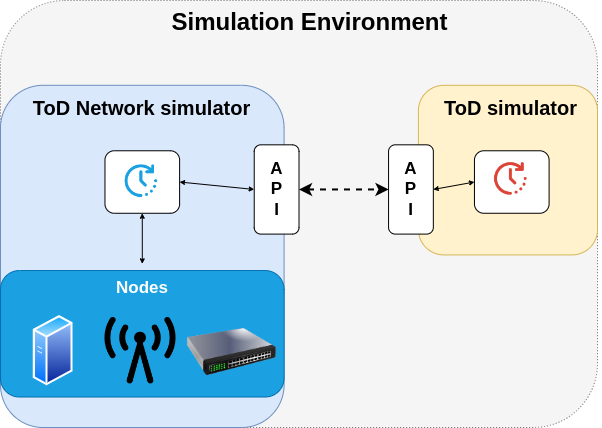

The diagram above was exported from draw.io. Its source (the exported page's mxGraphModel, read from the mxfile embedded in the PNG):
<mxGraphModel dx="1038" dy="535" grid="1" gridSize="10" guides="1" tooltips="1" connect="1" arrows="1" fold="1" page="1" pageScale="1" pageWidth="1100" pageHeight="850" math="0" shadow="0">
  <root>
    <mxCell id="0" />
    <mxCell id="1" parent="0" />
    <mxCell id="v2gB6BtlRVJUTnvFAcgv-33" value="" style="group" vertex="1" connectable="0" parent="1">
      <mxGeometry x="70" y="53" width="600" height="427" as="geometry" />
    </mxCell>
    <mxCell id="v2gB6BtlRVJUTnvFAcgv-1" value="" style="rounded=1;whiteSpace=wrap;html=1;fontSize=16;fillColor=#f5f5f5;dashed=1;dashPattern=1 2;strokeColor=#666666;fontColor=#333333;" vertex="1" parent="v2gB6BtlRVJUTnvFAcgv-33">
      <mxGeometry width="597.0149253731344" height="427" as="geometry" />
    </mxCell>
    <mxCell id="v2gB6BtlRVJUTnvFAcgv-2" value="&lt;b&gt;&lt;font style=&quot;font-size: 24px;&quot;&gt;Simulation Environment&lt;/font&gt;&lt;/b&gt;" style="text;html=1;strokeColor=none;fillColor=none;align=center;verticalAlign=middle;whiteSpace=wrap;rounded=0;dashed=1;fontSize=16;" vertex="1" parent="v2gB6BtlRVJUTnvFAcgv-33">
      <mxGeometry x="119.40298507462687" width="380.7462686567165" height="44.634146341463406" as="geometry" />
    </mxCell>
    <mxCell id="v2gB6BtlRVJUTnvFAcgv-3" value="" style="rounded=1;whiteSpace=wrap;html=1;fontSize=20;fillColor=#dae8fc;strokeColor=#6c8ebf;" vertex="1" parent="v2gB6BtlRVJUTnvFAcgv-33">
      <mxGeometry y="84.80487804878048" width="283.58208955223887" height="342.19512195121945" as="geometry" />
    </mxCell>
    <mxCell id="v2gB6BtlRVJUTnvFAcgv-4" value="&lt;b style=&quot;&quot;&gt;&lt;font style=&quot;font-size: 20px;&quot;&gt;ToD Network simulator&lt;/font&gt;&lt;/b&gt;" style="text;html=1;strokeColor=none;fillColor=none;align=center;verticalAlign=middle;whiteSpace=wrap;rounded=0;" vertex="1" parent="v2gB6BtlRVJUTnvFAcgv-33">
      <mxGeometry x="7.462686567164179" y="84.80487804878048" width="268.6567164179105" height="44.634146341463406" as="geometry" />
    </mxCell>
    <mxCell id="v2gB6BtlRVJUTnvFAcgv-5" value="" style="group" vertex="1" connectable="0" parent="v2gB6BtlRVJUTnvFAcgv-33">
      <mxGeometry y="263.3414634146341" width="283.58208955223887" height="136.87804878048777" as="geometry" />
    </mxCell>
    <mxCell id="v2gB6BtlRVJUTnvFAcgv-6" value="" style="rounded=1;whiteSpace=wrap;html=1;fontSize=20;fillColor=#1ba1e2;fontColor=#ffffff;strokeColor=#006EAF;" vertex="1" parent="v2gB6BtlRVJUTnvFAcgv-5">
      <mxGeometry y="6.69512195121951" width="283.58208955223887" height="126.46341463414632" as="geometry" />
    </mxCell>
    <mxCell id="v2gB6BtlRVJUTnvFAcgv-7" value="" style="group" vertex="1" connectable="0" parent="v2gB6BtlRVJUTnvFAcgv-5">
      <mxGeometry x="32.835820895522396" width="243.28358208955225" height="136.87804878048777" as="geometry" />
    </mxCell>
    <mxCell id="v2gB6BtlRVJUTnvFAcgv-8" value="" style="aspect=fixed;perimeter=ellipsePerimeter;html=1;align=center;shadow=0;dashed=0;spacingTop=3;image;image=img/lib/active_directory/generic_server.svg;fontSize=20;" vertex="1" parent="v2gB6BtlRVJUTnvFAcgv-7">
      <mxGeometry y="51.32926829268291" width="39.78319783197832" height="71.04142469996128" as="geometry" />
    </mxCell>
    <mxCell id="v2gB6BtlRVJUTnvFAcgv-9" value="" style="shape=image;html=1;verticalAlign=top;verticalLabelPosition=bottom;labelBackgroundColor=#ffffff;imageAspect=0;aspect=fixed;image=https://cdn4.iconfinder.com/data/icons/vecico-connectivity/288/radio-128.png;fontSize=20;" vertex="1" parent="v2gB6BtlRVJUTnvFAcgv-7">
      <mxGeometry x="71.64179104477613" y="51.32926829268291" width="71.04142469996128" height="71.04142469996128" as="geometry" />
    </mxCell>
    <mxCell id="v2gB6BtlRVJUTnvFAcgv-10" value="" style="image;html=1;image=img/lib/clip_art/networking/Switch_128x128.png;fontSize=20;" vertex="1" parent="v2gB6BtlRVJUTnvFAcgv-7">
      <mxGeometry x="153.7313432835821" y="40.17073170731706" width="89.55223880597016" height="96.7073170731707" as="geometry" />
    </mxCell>
    <mxCell id="v2gB6BtlRVJUTnvFAcgv-11" value="&lt;font size=&quot;1&quot; color=&quot;#ffffff&quot; style=&quot;&quot;&gt;&lt;b style=&quot;font-size: 17px;&quot;&gt;Nodes&lt;/b&gt;&lt;/font&gt;" style="text;html=1;strokeColor=none;fillColor=none;align=center;verticalAlign=middle;whiteSpace=wrap;rounded=0;fontSize=20;" vertex="1" parent="v2gB6BtlRVJUTnvFAcgv-7">
      <mxGeometry x="64.17910447761194" width="89.55223880597016" height="44.6341463414634" as="geometry" />
    </mxCell>
    <mxCell id="v2gB6BtlRVJUTnvFAcgv-12" value="" style="group" vertex="1" connectable="0" parent="v2gB6BtlRVJUTnvFAcgv-33">
      <mxGeometry x="104.47761194029852" y="150.26829268292684" width="74.6268656716418" height="62.48780487804878" as="geometry" />
    </mxCell>
    <mxCell id="v2gB6BtlRVJUTnvFAcgv-13" value="" style="group" vertex="1" connectable="0" parent="v2gB6BtlRVJUTnvFAcgv-12">
      <mxGeometry width="74.6268656716418" height="62.48780487804878" as="geometry" />
    </mxCell>
    <mxCell id="v2gB6BtlRVJUTnvFAcgv-14" value="" style="rounded=1;whiteSpace=wrap;html=1;fontSize=16;fillColor=default;" vertex="1" parent="v2gB6BtlRVJUTnvFAcgv-13">
      <mxGeometry width="74.6268656716418" height="62.48780487804878" as="geometry" />
    </mxCell>
    <mxCell id="v2gB6BtlRVJUTnvFAcgv-15" value="" style="shape=image;verticalLabelPosition=bottom;labelBackgroundColor=default;verticalAlign=top;aspect=fixed;imageAspect=0;image=data:image/png,(base64 omitted: 16560 chars);" vertex="1" parent="v2gB6BtlRVJUTnvFAcgv-13">
      <mxGeometry x="18.65671641791045" y="12.646341463414634" width="35.52071234998064" height="35.52071234998064" as="geometry" />
    </mxCell>
    <mxCell id="v2gB6BtlRVJUTnvFAcgv-16" value="" style="endArrow=classic;startArrow=classic;html=1;rounded=0;fontSize=16;fontColor=#FFFFFF;entryX=0.5;entryY=1;entryDx=0;entryDy=0;exitX=0.5;exitY=0;exitDx=0;exitDy=0;startSize=3;endSize=3;" edge="1" parent="v2gB6BtlRVJUTnvFAcgv-33" source="v2gB6BtlRVJUTnvFAcgv-11" target="v2gB6BtlRVJUTnvFAcgv-14">
      <mxGeometry width="50" height="50" relative="1" as="geometry">
        <mxPoint x="179.10447761194033" y="263.3414634146341" as="sourcePoint" />
        <mxPoint x="253.7313432835821" y="188.9512195121951" as="targetPoint" />
      </mxGeometry>
    </mxCell>
    <mxCell id="v2gB6BtlRVJUTnvFAcgv-17" value="" style="group" vertex="1" connectable="0" parent="v2gB6BtlRVJUTnvFAcgv-33">
      <mxGeometry x="253.7313432835821" y="129.43902439024387" width="44.77611940298508" height="104.14634146341461" as="geometry" />
    </mxCell>
    <mxCell id="v2gB6BtlRVJUTnvFAcgv-18" value="" style="rounded=1;whiteSpace=wrap;html=1;fontSize=16;fontColor=#000000;" vertex="1" parent="v2gB6BtlRVJUTnvFAcgv-17">
      <mxGeometry y="14.878048780487802" width="44.77611940298508" height="89.26829268292681" as="geometry" />
    </mxCell>
    <mxCell id="v2gB6BtlRVJUTnvFAcgv-19" value="&lt;font style=&quot;font-size: 17px;&quot;&gt;&lt;b style=&quot;&quot;&gt;A&lt;br&gt;P&lt;br&gt;I&lt;/b&gt;&lt;/font&gt;" style="text;html=1;strokeColor=none;fillColor=none;align=center;verticalAlign=middle;whiteSpace=wrap;rounded=0;fontSize=16;fontColor=#000000;" vertex="1" parent="v2gB6BtlRVJUTnvFAcgv-17">
      <mxGeometry y="14.878048780487802" width="44.77611940298508" height="89.26829268292681" as="geometry" />
    </mxCell>
    <mxCell id="v2gB6BtlRVJUTnvFAcgv-20" value="" style="group" vertex="1" connectable="0" parent="v2gB6BtlRVJUTnvFAcgv-33">
      <mxGeometry x="388.0597014925374" y="84.80487804878048" width="211.94029850746273" height="169.60975609756096" as="geometry" />
    </mxCell>
    <mxCell id="v2gB6BtlRVJUTnvFAcgv-21" value="" style="rounded=1;whiteSpace=wrap;html=1;fontSize=16;fillColor=#fff2cc;strokeColor=#d6b656;" vertex="1" parent="v2gB6BtlRVJUTnvFAcgv-20">
      <mxGeometry x="29.850746268656717" width="179.10447761194033" height="169.60975609756096" as="geometry" />
    </mxCell>
    <mxCell id="v2gB6BtlRVJUTnvFAcgv-22" value="" style="group" vertex="1" connectable="0" parent="v2gB6BtlRVJUTnvFAcgv-20">
      <mxGeometry x="85.89552238805965" y="65.46341463414633" width="74.6268656716418" height="62.48780487804878" as="geometry" />
    </mxCell>
    <mxCell id="v2gB6BtlRVJUTnvFAcgv-23" value="" style="group" vertex="1" connectable="0" parent="v2gB6BtlRVJUTnvFAcgv-22">
      <mxGeometry width="74.6268656716418" height="62.48780487804878" as="geometry" />
    </mxCell>
    <mxCell id="v2gB6BtlRVJUTnvFAcgv-24" value="" style="rounded=1;whiteSpace=wrap;html=1;fontSize=16;fillColor=default;" vertex="1" parent="v2gB6BtlRVJUTnvFAcgv-23">
      <mxGeometry width="74.6268656716418" height="62.48780487804878" as="geometry" />
    </mxCell>
    <mxCell id="v2gB6BtlRVJUTnvFAcgv-25" value="" style="shape=image;verticalLabelPosition=bottom;labelBackgroundColor=default;verticalAlign=top;aspect=fixed;imageAspect=0;image=data:image/png,(base64 omitted: 16560 chars);" vertex="1" parent="v2gB6BtlRVJUTnvFAcgv-23">
      <mxGeometry x="18.65671641791045" y="10.414634146341463" width="35.52071234998064" height="35.52071234998064" as="geometry" />
    </mxCell>
    <mxCell id="v2gB6BtlRVJUTnvFAcgv-26" value="&lt;b style=&quot;&quot;&gt;&lt;font style=&quot;font-size: 20px;&quot;&gt;ToD simulator&lt;/font&gt;&lt;/b&gt;" style="text;html=1;strokeColor=none;fillColor=none;align=center;verticalAlign=middle;whiteSpace=wrap;rounded=0;" vertex="1" parent="v2gB6BtlRVJUTnvFAcgv-20">
      <mxGeometry x="32.835820895522396" width="179.10447761194033" height="44.634146341463406" as="geometry" />
    </mxCell>
    <mxCell id="v2gB6BtlRVJUTnvFAcgv-27" value="" style="group" vertex="1" connectable="0" parent="v2gB6BtlRVJUTnvFAcgv-20">
      <mxGeometry y="44.634146341463406" width="44.77611940298508" height="104.14634146341461" as="geometry" />
    </mxCell>
    <mxCell id="v2gB6BtlRVJUTnvFAcgv-28" value="" style="rounded=1;whiteSpace=wrap;html=1;fontSize=16;fontColor=#000000;" vertex="1" parent="v2gB6BtlRVJUTnvFAcgv-27">
      <mxGeometry y="14.878048780487802" width="44.77611940298508" height="89.26829268292681" as="geometry" />
    </mxCell>
    <mxCell id="v2gB6BtlRVJUTnvFAcgv-29" value="&lt;font style=&quot;font-size: 17px;&quot;&gt;&lt;b style=&quot;&quot;&gt;A&lt;br&gt;P&lt;br&gt;I&lt;/b&gt;&lt;/font&gt;" style="text;html=1;strokeColor=none;fillColor=none;align=center;verticalAlign=middle;whiteSpace=wrap;rounded=0;fontSize=16;fontColor=#000000;" vertex="1" parent="v2gB6BtlRVJUTnvFAcgv-27">
      <mxGeometry y="14.878048780487802" width="44.77611940298508" height="89.26829268292681" as="geometry" />
    </mxCell>
    <mxCell id="v2gB6BtlRVJUTnvFAcgv-30" value="" style="endArrow=classic;startArrow=classic;html=1;rounded=0;strokeColor=#000000;strokeWidth=1;fontSize=13;fontColor=#000000;startSize=3;endSize=3;fillColor=none;gradientColor=#CC99FF;exitX=1;exitY=0.5;exitDx=0;exitDy=0;entryX=0;entryY=0.5;entryDx=0;entryDy=0;" edge="1" parent="v2gB6BtlRVJUTnvFAcgv-20" source="v2gB6BtlRVJUTnvFAcgv-29" target="v2gB6BtlRVJUTnvFAcgv-24">
      <mxGeometry width="50" height="50" relative="1" as="geometry">
        <mxPoint x="402.9850746268657" y="133.90243902439025" as="sourcePoint" />
        <mxPoint x="477.6119402985075" y="59.51219512195121" as="targetPoint" />
      </mxGeometry>
    </mxCell>
    <mxCell id="v2gB6BtlRVJUTnvFAcgv-31" value="" style="endArrow=classic;startArrow=classic;html=1;rounded=0;strokeColor=#000000;strokeWidth=1;fontSize=13;fontColor=#000000;startSize=3;endSize=3;fillColor=none;gradientColor=#CC99FF;exitX=1;exitY=0.5;exitDx=0;exitDy=0;entryX=0;entryY=0.5;entryDx=0;entryDy=0;" edge="1" parent="v2gB6BtlRVJUTnvFAcgv-33" source="v2gB6BtlRVJUTnvFAcgv-14" target="v2gB6BtlRVJUTnvFAcgv-19">
      <mxGeometry width="50" height="50" relative="1" as="geometry">
        <mxPoint x="417.91044776119406" y="203.8292682926829" as="sourcePoint" />
        <mxPoint x="492.5373134328359" y="129.43902439024387" as="targetPoint" />
      </mxGeometry>
    </mxCell>
    <mxCell id="v2gB6BtlRVJUTnvFAcgv-32" value="" style="endArrow=classic;startArrow=classic;html=1;rounded=0;strokeColor=#000000;strokeWidth=2;fontSize=13;fontColor=#000000;startSize=7;endSize=7;fillColor=none;gradientColor=#CC99FF;exitX=1;exitY=0.5;exitDx=0;exitDy=0;entryX=0;entryY=0.5;entryDx=0;entryDy=0;dashed=1;" edge="1" parent="v2gB6BtlRVJUTnvFAcgv-33" source="v2gB6BtlRVJUTnvFAcgv-19" target="v2gB6BtlRVJUTnvFAcgv-29">
      <mxGeometry width="50" height="50" relative="1" as="geometry">
        <mxPoint x="298.5074626865672" y="233.58536585365852" as="sourcePoint" />
        <mxPoint x="373.13432835820896" y="159.1951219512195" as="targetPoint" />
      </mxGeometry>
    </mxCell>
  </root>
</mxGraphModel>